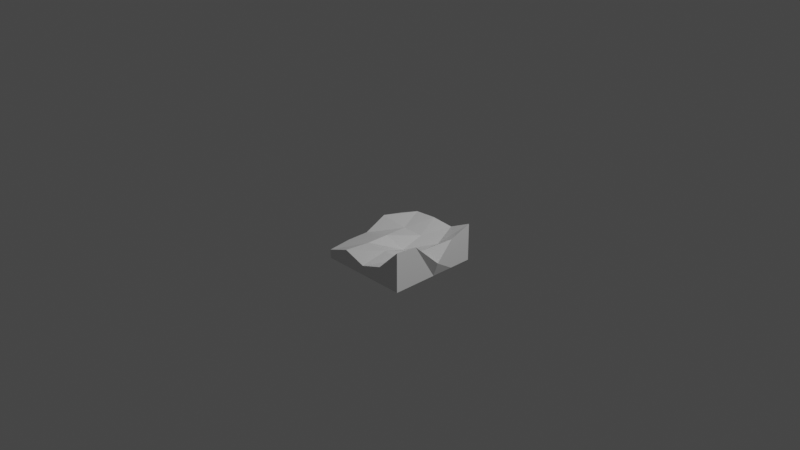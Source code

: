 # Source: bare-cube.blend  (saved by Blender 3.1.7; exported with 4.5.12 LTS)
import bpy
from mathutils import Matrix  # noqa: F401  (used for matrix-valued properties, if any)

bpy.ops.wm.read_factory_settings(use_empty=True)
scene = bpy.context.scene
scene.name = 'Scene'

# ---- collections
col_collection = bpy.data.collections.new('Collection'); scene.collection.children.link(col_collection)

# ---- materials (node trees are filled in below, after node groups)
mat_material = bpy.data.materials.new('Material')
mat_material.alpha_threshold = 0.0
mat_material.use_transparent_shadow = False
mat_material.line_color = (0.0, 0.0, 0.0, 1.0)

# ---- material node trees
mat_material.use_nodes = True; mat_material.node_tree.nodes.clear()
_N = mat_material.node_tree.nodes; _L = mat_material.node_tree.links
n0 = _N.new('ShaderNodeOutputMaterial'); n0.name = 'Material Output'; n0.location = (300, 300)
n1 = _N.new('ShaderNodeBsdfPrincipled'); n1.name = 'Principled BSDF'; n1.location = (10, 300)
n1.distribution = 'GGX'
n1.subsurface_method = 'RANDOM_WALK_SKIN'
n1.inputs[2].default_value = 0.4
n1.inputs[3].default_value = 1.45
n1.inputs[27].default_value = (0.0, 0.0, 0.0, 1.0)
n1.inputs[28].default_value = 1.0
_L.new(n1.outputs[0], n0.inputs[0])
n0.is_active_output = True

# ---- world
world_world = bpy.data.worlds.new('World'); scene.world = world_world
world_world.use_nodes = True; world_world.node_tree.nodes.clear()
_N = world_world.node_tree.nodes; _L = world_world.node_tree.links
n0 = _N.new('ShaderNodeOutputWorld'); n0.name = 'World Output'; n0.location = (300, 300)
n1 = _N.new('ShaderNodeBackground'); n1.name = 'Background'; n1.location = (10, 300)
n1.inputs[0].default_value = (0.05088, 0.05088, 0.05088, 1.0)
_L.new(n1.outputs[0], n0.inputs[0])
n0.is_active_output = True
world_world.color = (0.05088, 0.05088, 0.05088)
world_world.use_sun_shadow = False
world_world.sun_shadow_jitter_overblur = 0.0

# ---- cameras
cam_camera = bpy.data.cameras.new('Camera')
cam_camera.clip_end = 100.0
cam_camera.ortho_scale = 7.314

# ---- lights
light_light = bpy.data.lights.new('Light', 'POINT')
light_light.transmission_factor = 0.0
light_light.energy = 1000.0
light_light.shadow_soft_size = 0.1
light_light.shadow_maximum_resolution = 0.006
light_light.use_absolute_resolution = True

# ---- meshes
me_cube = bpy.data.meshes.new('Cube')
me_cube.from_pydata([(1.0, 1.0, -0.0954), (1.0, -1.0, -0.04576), (-1.0, 1.0, -0.5441), (-1.0, -1.0, -0.7285), (-1.0, -1.0, -0.9184), (1.0, 1.0, -0.9184), (1.0, -1.0, -0.9184), (-1.0, 1.0, -0.9184), (1.118, 0.0, -0.5911), (-1.0, 0.0, -0.6762), (1.0, 0.0, -0.9184), (-1.0, 0.0, -0.9184), (0.0, -1.0, -0.7105), (0.0, 1.0, -0.3018), (0.0, 1.0, -0.9184), (0.0, -1.0, -0.9184), (0.0, 0.0, -1.0), (0.1245, 0.0, -0.6602), (1.0, -0.5, -0.0954), (1.0, -0.5, -0.9184), (-1.0, -0.5, -0.6762), (-1.0, -0.5, -0.9184), (0.0, -0.5, -1.0), (0.1245, -0.5, -0.5096), (-1.0, 0.5, -0.4372), (-1.0, 0.5, -0.9184), (1.0, 0.5, -0.2706), (1.0, 0.5, -0.9184), (0.1245, 0.5, -0.5096), (0.0, 0.5, -1.0), (0.5, 1.0, -0.3378), (0.5, 1.0, -0.9184), (0.6245, 0.0, -0.5096), (0.5, -1.0, -0.5441), (0.5, -1.0, -0.9184), (0.5, 0.0, -1.0), (0.6245, -0.5, -0.5096), (0.5, -0.5, -1.0), (0.6245, 0.5, -0.5096), (0.5, 0.5, -1.0), (-0.5, -1.0, -0.5441), (-0.5, -1.0, -0.9184), (-0.5, 0.0, -1.0), (-0.5, 1.0, -0.3378), (-0.5, 1.0, -0.9184), (-0.3755, 0.0, -0.5096), (-0.5, -0.5, -1.0), (-0.3755, -0.5, -0.5096), (-0.5, 0.5, -1.0), (-0.3755, 0.5, -0.5096)], [], [(47, 20, 3, 40), (41, 40, 3, 4), (25, 24, 2, 7), (37, 19, 6, 34), (19, 18, 1, 6), (31, 30, 0, 5), (27, 26, 8, 10), (39, 27, 10, 35), (21, 20, 9, 11), (49, 24, 9, 45), (38, 28, 17, 32), (48, 29, 16, 42), (44, 43, 13, 14), (46, 22, 15, 41), (34, 33, 12, 15), (36, 23, 12, 33), (32, 17, 23, 36), (42, 16, 22, 46), (4, 3, 20, 21), (10, 8, 18, 19), (35, 10, 19, 37), (45, 9, 20, 47), (44, 14, 29, 48), (30, 13, 28, 38), (43, 2, 24, 49), (31, 5, 27, 39), (5, 0, 26, 27), (11, 9, 24, 25), (14, 31, 39, 29), (0, 30, 38, 26), (16, 35, 37, 22), (8, 32, 36, 18), (18, 36, 33, 1), (6, 1, 33, 34), (26, 38, 32, 8), (29, 39, 35, 16), (14, 13, 30, 31), (22, 37, 34, 15), (13, 43, 49, 28), (7, 44, 48, 25), (17, 45, 47, 23), (11, 42, 46, 21), (21, 46, 41, 4), (7, 2, 43, 44), (25, 48, 42, 11), (28, 49, 45, 17), (15, 12, 40, 41), (23, 47, 40, 12)])
_uv = me_cube.uv_layers.new(name='UVMap')
_uv.uv.foreach_set('vector', [0.8125, 0.6875, 0.875, 0.6875, 0.875, 0.75, 0.8125, 0.75, 0.4375, 0.9375, 0.625, 0.9375, 0.625, 1.0, 0.4375, 1.0, 0.4375, 0.1875, 0.625, 0.1875, 0.625, 0.25, 0.4375, 0.25, 0.3125, 0.6875, 0.4375, 0.6875, 0.4375, 0.75, 0.3125, 0.75, 0.4375, 0.6875, 0.625, 0.6875, 0.625, 0.75, 0.4375, 0.75, 0.4375, 0.4375, 0.625, 0.4375, 0.625, 0.5, 0.4375, 0.5, 0.4375, 0.5625, 0.625, 0.5625, 0.625, 0.625, 0.4375, 0.625, 0.3125, 0.5625, 0.4375, 0.5625, 0.4375, 0.625, 0.3125, 0.625, 0.4375, 0.0625, 0.625, 0.0625, 0.625, 0.125, 0.4375, 0.125, 0.8125, 0.5625, 0.875, 0.5625, 0.875, 0.625, 0.8125, 0.625, 0.6875, 0.5625, 0.75, 0.5625, 0.75, 0.625, 0.6875, 0.625, 0.1875, 0.5625, 0.25, 0.5625, 0.25, 0.625, 0.1875, 0.625, 0.4375, 0.3125, 0.625, 0.3125, 0.625, 0.375, 0.4375, 0.375, 0.1875, 0.6875, 0.25, 0.6875, 0.25, 0.75, 0.1875, 0.75, 0.4375, 0.8125, 0.625, 0.8125, 0.625, 0.875, 0.4375, 0.875, 0.6875, 0.6875, 0.75, 0.6875, 0.75, 0.75, 0.6875, 0.75, 0.6875, 0.625, 0.75, 0.625, 0.75, 0.6875, 0.6875, 0.6875, 0.1875, 0.625, 0.25, 0.625, 0.25, 0.6875, 0.1875, 0.6875, 0.4375, 0.0, 0.625, 0.0, 0.625, 0.0625, 0.4375, 0.0625, 0.4375, 0.625, 0.625, 0.625, 0.625, 0.6875, 0.4375, 0.6875, 0.3125, 0.625, 0.4375, 0.625, 0.4375, 0.6875, 0.3125, 0.6875, 0.8125, 0.625, 0.875, 0.625, 0.875, 0.6875, 0.8125, 0.6875, 0.1875, 0.5, 0.25, 0.5, 0.25, 0.5625, 0.1875, 0.5625, 0.6875, 0.5, 0.75, 0.5, 0.75, 0.5625, 0.6875, 0.5625, 0.8125, 0.5, 0.875, 0.5, 0.875, 0.5625, 0.8125, 0.5625, 0.3125, 0.5, 0.4375, 0.5, 0.4375, 0.5625, 0.3125, 0.5625, 0.4375, 0.5, 0.625, 0.5, 0.625, 0.5625, 0.4375, 0.5625, 0.4375, 0.125, 0.625, 0.125, 0.625, 0.1875, 0.4375, 0.1875, 0.25, 0.5, 0.3125, 0.5, 0.3125, 0.5625, 0.25, 0.5625, 0.625, 0.5, 0.6875, 0.5, 0.6875, 0.5625, 0.625, 0.5625, 0.25, 0.625, 0.3125, 0.625, 0.3125, 0.6875, 0.25, 0.6875, 0.625, 0.625, 0.6875, 0.625, 0.6875, 0.6875, 0.625, 0.6875, 0.625, 0.6875, 0.6875, 0.6875, 0.6875, 0.75, 0.625, 0.75, 0.4375, 0.75, 0.625, 0.75, 0.625, 0.8125, 0.4375, 0.8125, 0.625, 0.5625, 0.6875, 0.5625, 0.6875, 0.625, 0.625, 0.625, 0.25, 0.5625, 0.3125, 0.5625, 0.3125, 0.625, 0.25, 0.625, 0.4375, 0.375, 0.625, 0.375, 0.625, 0.4375, 0.4375, 0.4375, 0.25, 0.6875, 0.3125, 0.6875, 0.3125, 0.75, 0.25, 0.75, 0.75, 0.5, 0.8125, 0.5, 0.8125, 0.5625, 0.75, 0.5625, 0.125, 0.5, 0.1875, 0.5, 0.1875, 0.5625, 0.125, 0.5625, 0.75, 0.625, 0.8125, 0.625, 0.8125, 0.6875, 0.75, 0.6875, 0.125, 0.625, 0.1875, 0.625, 0.1875, 0.6875, 0.125, 0.6875, 0.125, 0.6875, 0.1875, 0.6875, 0.1875, 0.75, 0.125, 0.75, 0.4375, 0.25, 0.625, 0.25, 0.625, 0.3125, 0.4375, 0.3125, 0.125, 0.5625, 0.1875, 0.5625, 0.1875, 0.625, 0.125, 0.625, 0.75, 0.5625, 0.8125, 0.5625, 0.8125, 0.625, 0.75, 0.625, 0.4375, 0.875, 0.625, 0.875, 0.625, 0.9375, 0.4375, 0.9375, 0.75, 0.6875, 0.8125, 0.6875, 0.8125, 0.75, 0.75, 0.75])
me_cube.materials.append(mat_material)
me_cube.use_remesh_preserve_volume = False
me_cube.use_remesh_preserve_attributes = False
me_cube.use_mirror_vertex_groups = False
me_cube.update()

# ---- objects
ob_cube = bpy.data.objects.new('Cube', me_cube)
ob_light = bpy.data.objects.new('Light', light_light)
ob_camera = bpy.data.objects.new('Camera', cam_camera)

# ---- transforms, parenting, visibility, modifiers, constraints
ob_cube.location = (0.0, 0.0, 0.0)
ob_cube.scale = (0.5, 0.5, 0.5)
ob_cube.lock_rotations_4d = False
ob_cube.empty_display_type = 'ARROWS'
ob_cube.lineart.crease_threshold = 0.0
ob_light.location = (4.076, 1.005, 5.904)
ob_light.rotation_euler = (0.6503, 0.05522, 1.866)
ob_light.lock_rotations_4d = False
ob_light.empty_display_type = 'ARROWS'
ob_light.color = (0.0, 0.0, 0.0, 0.0)
ob_light.lineart.crease_threshold = 0.0
ob_camera.location = (7.359, -6.926, 4.958)
ob_camera.rotation_euler = (1.109, 0.0, 0.8149)
ob_camera.lock_rotations_4d = False
ob_camera.empty_display_type = 'ARROWS'
ob_camera.color = (0.0, 0.0, 0.0, 0.0)
ob_camera.display_type = 'WIRE'
ob_camera.lineart.crease_threshold = 0.0

# ---- collection membership
col_collection.objects.link(ob_cube)
col_collection.objects.link(ob_light)
col_collection.objects.link(ob_camera)

# ---- scene / render settings (as saved in the file)
scene.camera = ob_camera
scene.frame_start = 1; scene.frame_end = 250; scene.frame_set(1)
scene.render.engine = 'BLENDER_EEVEE_NEXT'
scene.cycles.sampling_pattern = 'TABULATED_SOBOL'
scene.cycles.use_light_tree = False
scene.view_settings.view_transform = 'Filmic'
bpy.context.view_layer.update()
